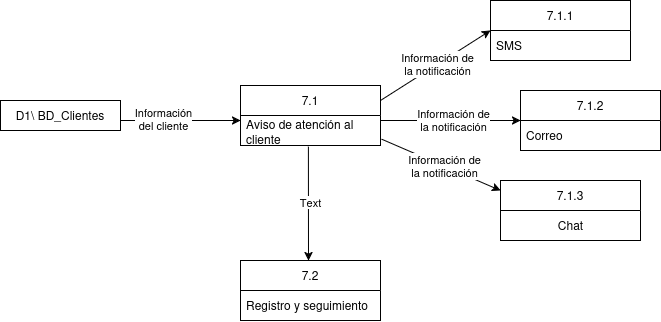

The diagram above was exported from draw.io. Its source (the exported page's mxGraphModel, read from the mxfile embedded in the PNG):
<mxGraphModel dx="1088" dy="663" grid="1" gridSize="10" guides="1" tooltips="1" connect="1" arrows="1" fold="1" page="1" pageScale="1" pageWidth="827" pageHeight="1169" math="0" shadow="0">
  <root>
    <mxCell id="0" />
    <mxCell id="1" parent="0" />
    <mxCell id="pFNzEplFPCBxr3Prv3Um-5" value="D1\ BD_Clientes" style="rounded=0;whiteSpace=wrap;html=1;" vertex="1" parent="1">
      <mxGeometry x="100" y="340" width="120" height="30" as="geometry" />
    </mxCell>
    <mxCell id="pFNzEplFPCBxr3Prv3Um-6" value="" style="endArrow=classic;html=1;rounded=0;" edge="1" parent="1">
      <mxGeometry width="50" height="50" relative="1" as="geometry">
        <mxPoint x="220" y="360" as="sourcePoint" />
        <mxPoint x="340" y="360" as="targetPoint" />
      </mxGeometry>
    </mxCell>
    <mxCell id="pFNzEplFPCBxr3Prv3Um-7" value="&lt;div&gt;Información&lt;/div&gt;&lt;div&gt;del cliente&lt;/div&gt;" style="edgeLabel;html=1;align=center;verticalAlign=middle;resizable=0;points=[];" vertex="1" connectable="0" parent="pFNzEplFPCBxr3Prv3Um-6">
      <mxGeometry x="-0.2905" y="1" relative="1" as="geometry">
        <mxPoint as="offset" />
      </mxGeometry>
    </mxCell>
    <mxCell id="pFNzEplFPCBxr3Prv3Um-8" value="7.1" style="swimlane;fontStyle=0;childLayout=stackLayout;horizontal=1;startSize=30;horizontalStack=0;resizeParent=1;resizeParentMax=0;resizeLast=0;collapsible=1;marginBottom=0;whiteSpace=wrap;html=1;" vertex="1" parent="1">
      <mxGeometry x="340" y="325" width="140" height="60" as="geometry" />
    </mxCell>
    <mxCell id="pFNzEplFPCBxr3Prv3Um-9" value="Aviso de atención al cliente" style="text;strokeColor=none;fillColor=none;align=left;verticalAlign=middle;spacingLeft=4;spacingRight=4;overflow=hidden;points=[[0,0.5],[1,0.5]];portConstraint=eastwest;rotatable=0;whiteSpace=wrap;html=1;" vertex="1" parent="pFNzEplFPCBxr3Prv3Um-8">
      <mxGeometry y="30" width="140" height="30" as="geometry" />
    </mxCell>
    <mxCell id="pFNzEplFPCBxr3Prv3Um-12" value="" style="endArrow=classic;html=1;rounded=0;" edge="1" parent="1">
      <mxGeometry width="50" height="50" relative="1" as="geometry">
        <mxPoint x="480" y="340" as="sourcePoint" />
        <mxPoint x="590" y="270" as="targetPoint" />
      </mxGeometry>
    </mxCell>
    <mxCell id="pFNzEplFPCBxr3Prv3Um-13" value="&lt;div&gt;Información de&lt;/div&gt;&lt;div&gt;la notificación&lt;/div&gt;" style="edgeLabel;html=1;align=center;verticalAlign=middle;resizable=0;points=[];" vertex="1" connectable="0" parent="pFNzEplFPCBxr3Prv3Um-12">
      <mxGeometry x="0.0369" relative="1" as="geometry">
        <mxPoint as="offset" />
      </mxGeometry>
    </mxCell>
    <mxCell id="pFNzEplFPCBxr3Prv3Um-14" value="" style="endArrow=classic;html=1;rounded=0;" edge="1" parent="1">
      <mxGeometry width="50" height="50" relative="1" as="geometry">
        <mxPoint x="480" y="360" as="sourcePoint" />
        <mxPoint x="620" y="360" as="targetPoint" />
      </mxGeometry>
    </mxCell>
    <mxCell id="pFNzEplFPCBxr3Prv3Um-15" value="&lt;div&gt;Información de&lt;/div&gt;&lt;div&gt;la notificación&lt;/div&gt;" style="edgeLabel;html=1;align=center;verticalAlign=middle;resizable=0;points=[];" vertex="1" connectable="0" parent="pFNzEplFPCBxr3Prv3Um-14">
      <mxGeometry x="0.0369" relative="1" as="geometry">
        <mxPoint as="offset" />
      </mxGeometry>
    </mxCell>
    <mxCell id="pFNzEplFPCBxr3Prv3Um-16" value="" style="endArrow=classic;html=1;rounded=0;exitX=1.008;exitY=0.789;exitDx=0;exitDy=0;exitPerimeter=0;" edge="1" parent="1" source="pFNzEplFPCBxr3Prv3Um-9">
      <mxGeometry width="50" height="50" relative="1" as="geometry">
        <mxPoint x="560" y="430" as="sourcePoint" />
        <mxPoint x="600" y="430" as="targetPoint" />
      </mxGeometry>
    </mxCell>
    <mxCell id="pFNzEplFPCBxr3Prv3Um-17" value="&lt;div&gt;Información de&lt;/div&gt;&lt;div&gt;la notificación&lt;/div&gt;" style="edgeLabel;html=1;align=center;verticalAlign=middle;resizable=0;points=[];" vertex="1" connectable="0" parent="pFNzEplFPCBxr3Prv3Um-16">
      <mxGeometry x="0.0369" relative="1" as="geometry">
        <mxPoint as="offset" />
      </mxGeometry>
    </mxCell>
    <mxCell id="pFNzEplFPCBxr3Prv3Um-18" value="7.1.1" style="swimlane;fontStyle=0;childLayout=stackLayout;horizontal=1;startSize=30;horizontalStack=0;resizeParent=1;resizeParentMax=0;resizeLast=0;collapsible=1;marginBottom=0;whiteSpace=wrap;html=1;" vertex="1" parent="1">
      <mxGeometry x="590" y="240" width="140" height="60" as="geometry" />
    </mxCell>
    <mxCell id="pFNzEplFPCBxr3Prv3Um-19" value="SMS" style="text;strokeColor=none;fillColor=none;align=left;verticalAlign=middle;spacingLeft=4;spacingRight=4;overflow=hidden;points=[[0,0.5],[1,0.5]];portConstraint=eastwest;rotatable=0;whiteSpace=wrap;html=1;" vertex="1" parent="pFNzEplFPCBxr3Prv3Um-18">
      <mxGeometry y="30" width="140" height="30" as="geometry" />
    </mxCell>
    <mxCell id="pFNzEplFPCBxr3Prv3Um-22" value="7.1.2" style="swimlane;fontStyle=0;childLayout=stackLayout;horizontal=1;startSize=30;horizontalStack=0;resizeParent=1;resizeParentMax=0;resizeLast=0;collapsible=1;marginBottom=0;whiteSpace=wrap;html=1;" vertex="1" parent="1">
      <mxGeometry x="620" y="330" width="140" height="60" as="geometry" />
    </mxCell>
    <mxCell id="pFNzEplFPCBxr3Prv3Um-23" value="Correo" style="text;strokeColor=none;fillColor=none;align=left;verticalAlign=middle;spacingLeft=4;spacingRight=4;overflow=hidden;points=[[0,0.5],[1,0.5]];portConstraint=eastwest;rotatable=0;whiteSpace=wrap;html=1;" vertex="1" parent="pFNzEplFPCBxr3Prv3Um-22">
      <mxGeometry y="30" width="140" height="30" as="geometry" />
    </mxCell>
    <mxCell id="pFNzEplFPCBxr3Prv3Um-24" value="7.1.3" style="swimlane;fontStyle=0;childLayout=stackLayout;horizontal=1;startSize=30;horizontalStack=0;resizeParent=1;resizeParentMax=0;resizeLast=0;collapsible=1;marginBottom=0;whiteSpace=wrap;html=1;" vertex="1" parent="1">
      <mxGeometry x="600" y="420" width="140" height="60" as="geometry" />
    </mxCell>
    <mxCell id="pFNzEplFPCBxr3Prv3Um-26" value="Chat" style="text;html=1;align=center;verticalAlign=middle;resizable=0;points=[];autosize=1;strokeColor=none;fillColor=none;" vertex="1" parent="pFNzEplFPCBxr3Prv3Um-24">
      <mxGeometry y="30" width="140" height="30" as="geometry" />
    </mxCell>
    <mxCell id="pFNzEplFPCBxr3Prv3Um-27" value="" style="endArrow=classic;html=1;rounded=0;exitX=0.485;exitY=1.039;exitDx=0;exitDy=0;exitPerimeter=0;" edge="1" parent="1" source="pFNzEplFPCBxr3Prv3Um-9">
      <mxGeometry width="50" height="50" relative="1" as="geometry">
        <mxPoint x="420" y="560" as="sourcePoint" />
        <mxPoint x="408" y="500" as="targetPoint" />
      </mxGeometry>
    </mxCell>
    <mxCell id="pFNzEplFPCBxr3Prv3Um-32" value="Text" style="edgeLabel;html=1;align=center;verticalAlign=middle;resizable=0;points=[];" vertex="1" connectable="0" parent="pFNzEplFPCBxr3Prv3Um-27">
      <mxGeometry x="-0.019" y="2" relative="1" as="geometry">
        <mxPoint as="offset" />
      </mxGeometry>
    </mxCell>
    <mxCell id="pFNzEplFPCBxr3Prv3Um-28" value="7.2" style="swimlane;fontStyle=0;childLayout=stackLayout;horizontal=1;startSize=30;horizontalStack=0;resizeParent=1;resizeParentMax=0;resizeLast=0;collapsible=1;marginBottom=0;whiteSpace=wrap;html=1;" vertex="1" parent="1">
      <mxGeometry x="340" y="500" width="140" height="60" as="geometry" />
    </mxCell>
    <mxCell id="pFNzEplFPCBxr3Prv3Um-29" value="Registro y seguimiento" style="text;strokeColor=none;fillColor=none;align=left;verticalAlign=middle;spacingLeft=4;spacingRight=4;overflow=hidden;points=[[0,0.5],[1,0.5]];portConstraint=eastwest;rotatable=0;whiteSpace=wrap;html=1;" vertex="1" parent="pFNzEplFPCBxr3Prv3Um-28">
      <mxGeometry y="30" width="140" height="30" as="geometry" />
    </mxCell>
  </root>
</mxGraphModel>